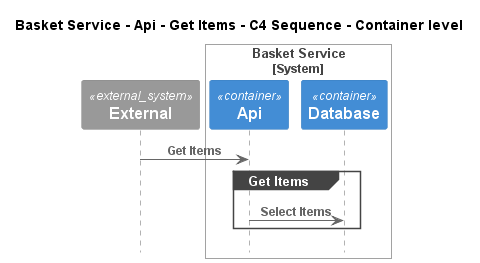

The diagram above was rendered by PlantUML. Its source (embedded in the PNG):
@startuml
!pragma layout smetana
!include ..\..\..\..\..\..\.c4s\C4_Sequence.puml

title Basket Service - Api - Get Items - C4 Sequence - Container level

System_Ext(C4InterFlow.SoftwareSystems.ExternalSystem, "External", "")

System_Boundary(ECommercePlatform.SoftwareSystems.BasketService, "Basket Service")
    Container(ECommercePlatform.SoftwareSystems.BasketService.Containers.Api, "Api", "", "")
    Container(ECommercePlatform.SoftwareSystems.BasketService.Containers.Database, "Database", "", "")
Boundary_End()

Rel(C4InterFlow.SoftwareSystems.ExternalSystem, ECommercePlatform.SoftwareSystems.BasketService.Containers.Api, "Get Items")
group Get Items
Rel(ECommercePlatform.SoftwareSystems.BasketService.Containers.Api, ECommercePlatform.SoftwareSystems.BasketService.Containers.Database, "Select Items")
end


@enduml